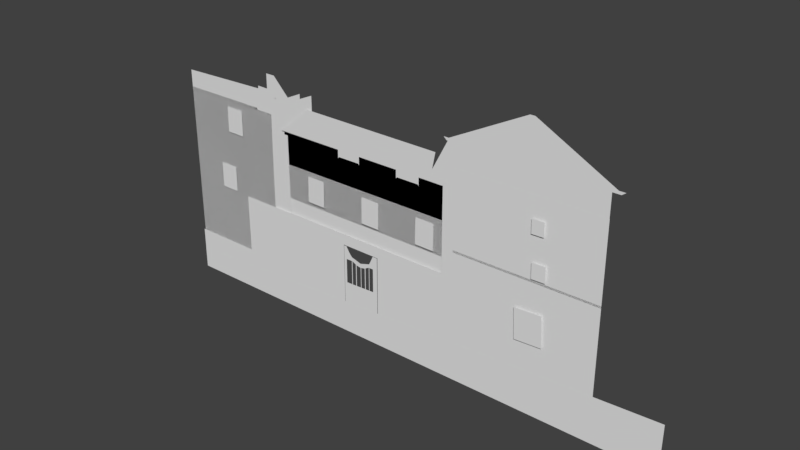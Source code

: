 # Source: buildings011.blend  (saved by Blender 2.79.0; exported with 4.5.12 LTS)
import bpy
from mathutils import Matrix  # noqa: F401  (used for matrix-valued properties, if any)

bpy.ops.wm.read_factory_settings(use_empty=True)
scene = bpy.context.scene
scene.name = 'Scene'

# ---- collections
col_collection_1 = bpy.data.collections.new('Collection 1'); scene.collection.children.link(col_collection_1)

# ---- materials (node trees are filled in below, after node groups)
mat_material = bpy.data.materials.new('Material')
mat_material.alpha_threshold = 0.0
mat_material.roughness = 0.5

# ---- material node trees
mat_material.use_nodes = True; mat_material.node_tree.nodes.clear()
_N = mat_material.node_tree.nodes; _L = mat_material.node_tree.links
n0 = _N.new('ShaderNodeOutputMaterial'); n0.name = 'Material Output'; n0.location = (300, 300)
n1 = _N.new('ShaderNodeBsdfDiffuse'); n1.name = 'Diffuse BSDF'; n1.location = (10, 300)
_L.new(n1.outputs[0], n0.inputs[0])
n0.is_active_output = True

# ---- world
world_world = bpy.data.worlds.new('World'); scene.world = world_world
world_world.color = (0.05088, 0.05088, 0.05088)
world_world.use_sun_shadow = False
world_world.sun_shadow_jitter_overblur = 0.0
world_world.cycles.sampling_method = 'MANUAL'

# ---- meshes
me_plane_019 = bpy.data.meshes.new('Plane.019')
me_plane_019.from_pydata([(-1.003, -0.3739, -2.737e-08), (0.8698, -0.371, -2.75e-08), (-1.003, 0.3253, 2.949e-08), (0.8708, 1.201, -8.799e-09)], [], [(0, 1, 3, 2)])
me_plane_019.use_remesh_preserve_volume = False
me_plane_019.use_remesh_preserve_attributes = False
me_plane_019.use_mirror_vertex_groups = False
me_plane_019.update()
me_plane_018 = bpy.data.meshes.new('Plane.018')
me_plane_018.from_pydata([(0.8859, 0.9395, -2.589e-07), (-0.8702, 0.9395, -2.589e-07), (0.8859, -0.9661, -2.152e-07), (-0.8702, -1.053, -2.098e-07), (-0.7453, -1.042, -2.105e-07), (-0.4312, -1.031, -2.112e-07), (-0.2117, -1.02, -2.118e-07), (0.007825, -1.009, -2.125e-07), (0.2273, -0.9986, -2.132e-07), (0.4469, -0.9878, -2.138e-07), (0.6664, -0.977, -2.145e-07), (0.6664, 0.9395, -2.589e-07), (0.4469, 0.6395, -2.404e-07), (0.2273, 0.5952, -2.377e-07), (0.007825, 0.5472, -2.348e-07), (-0.2117, 0.5952, -2.377e-07), (-0.4312, 0.6395, -2.404e-07), (-0.7453, 0.9395, -2.589e-07), (0.8859, 0.531, -2.462e-07), (-0.8702, 0.5163, -2.453e-07), (-0.7453, 0.5181, -2.454e-07), (-0.4312, 0.52, -2.456e-07), (-0.2117, 0.441, -2.407e-07), (0.007825, 0.4102, -2.388e-07), (0.2273, 0.4447, -2.409e-07), (0.4469, 0.5273, -2.46e-07), (0.6664, 0.5292, -2.461e-07), (-0.8702, -0.2692, -2.291e-07), (0.8859, -0.2167, -2.323e-07), (-0.7453, -0.2626, -2.295e-07), (-0.4312, -0.2561, -2.299e-07), (-0.2117, -0.2495, -2.303e-07), (0.007825, -0.2429, -2.307e-07), (0.2273, -0.2364, -2.311e-07), (0.4469, -0.2298, -2.315e-07), (0.6664, -0.2232, -2.319e-07), (0.8859, 0.7671, -2.535e-07), (-0.7453, 0.7617, -2.532e-07), (-0.4312, 0.5932, -2.428e-07), (-0.2117, 0.5497, -2.402e-07), (0.007825, 0.5024, -2.373e-07), (0.2273, 0.5513, -2.403e-07), (0.4469, 0.5963, -2.43e-07), (0.6664, 0.7663, -2.535e-07), (-0.8702, 0.7609, -2.531e-07), (-0.6031, -1.036, -2.108e-07), (-0.6031, 0.7722, -2.486e-07), (-0.6031, 0.5191, -2.455e-07), (-0.6031, -0.2593, -2.297e-07), (-0.6031, 0.6524, -2.465e-07), (0.5566, -0.9824, -2.142e-07), (0.5566, 0.7722, -2.486e-07), (0.5566, 0.5283, -2.461e-07), (0.5566, -0.2265, -2.317e-07), (0.5566, 0.6563, -2.467e-07), (-0.254, -1.022, -2.117e-07), (-0.254, 0.6038, -2.382e-07), (-0.254, 0.4563, -2.416e-07), (-0.254, -0.2508, -2.302e-07), (-0.254, 0.5581, -2.407e-07), (0.04107, -1.008, -2.126e-07), (0.04107, 0.5544, -2.352e-07), (0.04107, 0.4154, -2.391e-07), (0.04107, -0.2419, -2.308e-07), (0.04107, 0.5098, -2.377e-07), (0.2708, -0.9965, -2.133e-07), (0.2708, 0.604, -2.382e-07), (0.2708, 0.4611, -2.419e-07), (0.2708, -0.2351, -2.312e-07), (0.2708, 0.5602, -2.408e-07), (0.4789, 0.6569, -2.415e-07), (0.4789, 0.5276, -2.46e-07), (0.4789, -0.2289, -2.316e-07), (0.4789, 0.6138, -2.441e-07), (0.4789, -0.9862, -2.139e-07), (-0.469, -1.032, -2.111e-07), (-0.469, 0.6552, -2.414e-07), (-0.469, 0.5198, -2.455e-07), (-0.469, -0.2568, -2.299e-07), (-0.469, 0.6062, -2.436e-07)], [], [(43, 36, 0, 11), (44, 37, 17, 1), (79, 38, 16, 76), (59, 39, 15, 56), (39, 40, 14, 15), (64, 41, 13, 61), (69, 42, 12, 66), (54, 43, 11, 51), (58, 31, 22, 57), (78, 30, 21, 77), (27, 29, 20, 19), (35, 28, 18, 26), (10, 2, 28, 35), (3, 4, 29, 27), (75, 5, 30, 78), (55, 6, 31, 58), (6, 7, 32, 31), (60, 8, 33, 63), (65, 9, 34, 68), (50, 10, 35, 53), (52, 26, 43, 54), (67, 25, 42, 69), (62, 24, 41, 64), (22, 23, 40, 39), (57, 22, 39, 59), (77, 21, 38, 79), (19, 20, 37, 44), (26, 18, 36, 43), (20, 47, 49, 37), (4, 45, 48, 29), (37, 49, 46, 17), (71, 52, 54, 73), (74, 50, 53, 72), (73, 54, 51, 70), (21, 57, 59, 38), (5, 55, 58, 30), (38, 59, 56, 16), (23, 62, 64, 40), (7, 60, 63, 32), (32, 63, 62, 23), (40, 64, 61, 14), (24, 67, 69, 41), (8, 65, 68, 33), (33, 68, 67, 24), (41, 69, 66, 13), (42, 73, 70, 12), (34, 72, 71, 25), (9, 74, 72, 34), (25, 71, 73, 42), (47, 77, 79, 49), (45, 75, 78, 48), (49, 79, 76, 46)])
me_plane_018.use_remesh_preserve_volume = False
me_plane_018.use_remesh_preserve_attributes = False
me_plane_018.use_mirror_vertex_groups = False
me_plane_018.update()
me_plane_017 = bpy.data.meshes.new('Plane.017')
me_plane_017.from_pydata([(0.7049, -0.9197, 9.452e-09), (2.705, -0.9197, 9.452e-09), (0.7049, 1.08, 9.452e-09), (2.705, 1.08, 9.452e-09), (1.372, -0.9197, 9.452e-09), (2.038, -0.9197, 9.452e-09), (2.038, 1.08, 9.452e-09), (1.372, 1.08, 9.452e-09), (0.7049, 0.3545, 9.452e-09), (0.7049, -0.3122, 9.452e-09), (2.705, -0.3122, 9.452e-09), (2.705, 0.3545, 9.452e-09), (1.372, -0.3122, 9.452e-09), (1.372, 0.3545, 9.452e-09), (2.038, -0.3122, 9.452e-09), (2.038, 0.3545, 9.452e-09), (0.7049, 0.3207, 6.061e-10), (0.7049, -0.2671, 2.209e-08), (2.705, -0.2671, 2.209e-08), (2.705, 0.3207, 6.061e-10), (1.372, -0.2671, 2.209e-08), (1.372, 0.3207, 6.061e-10), (2.038, -0.2671, 2.209e-08), (2.038, 0.3207, 6.061e-10), (2.096, -0.9197, 9.452e-09), (2.096, 1.08, 9.452e-09), (2.096, -0.3122, 9.452e-09), (2.096, 0.3545, 9.452e-09), (2.096, -0.2671, 2.209e-08), (2.096, 0.3207, 6.061e-10), (1.299, 1.08, 9.452e-09), (1.299, -0.9197, 9.452e-09), (1.299, -0.3122, 9.452e-09), (1.299, 0.3545, 9.452e-09), (1.299, -0.2671, 2.209e-08), (1.299, 0.3207, 6.061e-10), (2.705, 1.026, 9.452e-09), (1.372, 1.026, 9.452e-09), (2.038, 1.026, 9.452e-09), (0.7049, 1.026, 9.452e-09), (2.096, 1.026, 9.452e-09), (1.299, 1.026, 9.452e-09)], [], [(40, 36, 3, 25), (41, 37, 7, 30), (37, 38, 6, 7), (4, 5, 14, 12), (21, 23, 15, 13), (31, 4, 12, 32), (35, 21, 13, 33), (24, 1, 10, 26), (29, 19, 11, 27), (26, 10, 18, 28), (28, 18, 19, 29), (32, 12, 20, 34), (34, 20, 21, 35), (12, 14, 22, 20), (20, 22, 23, 21), (22, 28, 29, 23), (14, 26, 28, 22), (23, 29, 27, 15), (5, 24, 26, 14), (38, 40, 25, 6), (17, 34, 35, 16), (9, 32, 34, 17), (16, 35, 33, 8), (0, 31, 32, 9), (39, 41, 30, 2), (8, 33, 41, 39), (15, 27, 40, 38), (13, 15, 38, 37), (33, 13, 37, 41), (27, 11, 36, 40)])
me_plane_017.use_remesh_preserve_volume = False
me_plane_017.use_remesh_preserve_attributes = False
me_plane_017.use_mirror_vertex_groups = False
me_plane_017.update()
me_plane_016 = bpy.data.meshes.new('Plane.016')
me_plane_016.from_pydata([(0.7049, -0.9197, 9.452e-09), (2.705, -0.9197, 9.452e-09), (0.7049, 1.08, 9.452e-09), (2.705, 1.08, 9.452e-09), (1.372, -0.9197, 9.452e-09), (2.038, -0.9197, 9.452e-09), (2.038, 1.08, 9.452e-09), (1.372, 1.08, 9.452e-09), (0.7049, 0.3545, 9.452e-09), (0.7049, -0.3122, 9.452e-09), (2.705, -0.3122, 9.452e-09), (2.705, 0.3545, 9.452e-09), (1.372, -0.3122, 9.452e-09), (1.372, 0.3545, 9.452e-09), (2.038, -0.3122, 9.452e-09), (2.038, 0.3545, 9.452e-09), (0.7049, 0.3207, 6.061e-10), (0.7049, -0.2671, 2.209e-08), (2.705, -0.2671, 2.209e-08), (2.705, 0.3207, 6.061e-10), (1.372, -0.2671, 2.209e-08), (1.372, 0.3207, 6.061e-10), (2.038, -0.2671, 2.209e-08), (2.038, 0.3207, 6.061e-10), (2.096, -0.9197, 9.452e-09), (2.096, 1.08, 9.452e-09), (2.096, -0.3122, 9.452e-09), (2.096, 0.3545, 9.452e-09), (2.096, -0.2671, 2.209e-08), (2.096, 0.3207, 6.061e-10), (1.299, 1.08, 9.452e-09), (1.299, -0.9197, 9.452e-09), (1.299, -0.3122, 9.452e-09), (1.299, 0.3545, 9.452e-09), (1.299, -0.2671, 2.209e-08), (1.299, 0.3207, 6.061e-10), (2.705, 1.026, 9.452e-09), (1.372, 1.026, 9.452e-09), (2.038, 1.026, 9.452e-09), (0.7049, 1.026, 9.452e-09), (2.096, 1.026, 9.452e-09), (1.299, 1.026, 9.452e-09)], [], [(40, 36, 3, 25), (41, 37, 7, 30), (37, 38, 6, 7), (4, 5, 14, 12), (21, 23, 15, 13), (31, 4, 12, 32), (35, 21, 13, 33), (24, 1, 10, 26), (29, 19, 11, 27), (26, 10, 18, 28), (28, 18, 19, 29), (32, 12, 20, 34), (34, 20, 21, 35), (12, 14, 22, 20), (20, 22, 23, 21), (22, 28, 29, 23), (14, 26, 28, 22), (23, 29, 27, 15), (5, 24, 26, 14), (38, 40, 25, 6), (17, 34, 35, 16), (9, 32, 34, 17), (16, 35, 33, 8), (0, 31, 32, 9), (39, 41, 30, 2), (8, 33, 41, 39), (15, 27, 40, 38), (13, 15, 38, 37), (33, 13, 37, 41), (27, 11, 36, 40)])
me_plane_016.use_remesh_preserve_volume = False
me_plane_016.use_remesh_preserve_attributes = False
me_plane_016.use_mirror_vertex_groups = False
me_plane_016.update()
me_plane_015 = bpy.data.meshes.new('Plane.015')
me_plane_015.from_pydata([(-1.0, -1.0, 0.0), (1.0, -1.0, 0.0), (-1.0, 1.0, 0.0), (1.0, 1.0, 0.0), (1.089, -1.117, 5.127e-09), (1.089, 1.117, -5.127e-09), (-1.114, -1.121, 5.282e-09), (-1.114, 1.121, -5.282e-09), (1.089, 1.225, -9.834e-09), (-1.114, 1.229, -9.989e-09), (-0.01267, 1.638, -2.791e-08), (-0.208, 1.595, -2.601e-08), (0.1827, 1.593, -2.593e-08), (0.3527, 1.352, -1.539e-08), (-0.378, 1.355, -1.551e-08), (0.5053, 1.289, -1.261e-08), (-0.5053, 1.292, -1.275e-08)], [(4, 6)], [(0, 1, 3, 2), (3, 1, 4, 5), (0, 2, 7, 6), (5, 8, 15, 13, 12, 10, 11, 14, 16, 9, 7), (2, 3, 5, 7)])
me_plane_015.use_remesh_preserve_volume = False
me_plane_015.use_remesh_preserve_attributes = False
me_plane_015.use_mirror_vertex_groups = False
me_plane_015.update()
me_plane_014 = bpy.data.meshes.new('Plane.014')
me_plane_014.from_pydata([(-1.0, -1.0, 0.0), (1.0, -1.0, 0.0), (-1.0, 1.0, 0.0), (1.0, 1.0, 0.0), (1.089, -1.117, 5.127e-09), (1.089, 1.117, -5.127e-09), (-1.114, -1.121, 5.282e-09), (-1.114, 1.121, -5.282e-09), (1.089, 1.225, -9.834e-09), (-1.114, 1.229, -9.989e-09), (-0.01267, 1.638, -2.791e-08), (-0.208, 1.595, -2.601e-08), (0.1827, 1.593, -2.593e-08), (0.3527, 1.352, -1.539e-08), (-0.378, 1.355, -1.551e-08), (0.5053, 1.289, -1.261e-08), (-0.5053, 1.292, -1.275e-08)], [(4, 6)], [(0, 1, 3, 2), (3, 1, 4, 5), (0, 2, 7, 6), (5, 8, 15, 13, 12, 10, 11, 14, 16, 9, 7), (2, 3, 5, 7)])
me_plane_014.use_remesh_preserve_volume = False
me_plane_014.use_remesh_preserve_attributes = False
me_plane_014.use_mirror_vertex_groups = False
me_plane_014.update()
me_plane_013 = bpy.data.meshes.new('Plane.013')
me_plane_013.from_pydata([(0.7049, -0.9197, 9.452e-09), (2.705, -0.9197, 9.452e-09), (0.7049, 1.08, 9.452e-09), (2.705, 1.08, 9.452e-09), (1.372, -0.9197, 9.452e-09), (2.038, -0.9197, 9.452e-09), (2.038, 1.08, 9.452e-09), (1.372, 1.08, 9.452e-09), (0.7049, 0.3545, 9.452e-09), (0.7049, -0.3122, 9.452e-09), (2.705, -0.3122, 9.452e-09), (2.705, 0.3545, 9.452e-09), (1.372, -0.3122, 9.452e-09), (1.372, 0.3545, 9.452e-09), (2.038, -0.3122, 9.452e-09), (2.038, 0.3545, 9.452e-09), (0.7049, 0.3207, 6.061e-10), (0.7049, -0.2671, 2.209e-08), (2.705, -0.2671, 2.209e-08), (2.705, 0.3207, 6.061e-10), (1.372, -0.2671, 2.209e-08), (1.372, 0.3207, 6.061e-10), (2.038, -0.2671, 2.209e-08), (2.038, 0.3207, 6.061e-10), (2.096, -0.9197, 9.452e-09), (2.096, 1.08, 9.452e-09), (2.096, -0.3122, 9.452e-09), (2.096, 0.3545, 9.452e-09), (2.096, -0.2671, 2.209e-08), (2.096, 0.3207, 6.061e-10), (1.299, 1.08, 9.452e-09), (1.299, -0.9197, 9.452e-09), (1.299, -0.3122, 9.452e-09), (1.299, 0.3545, 9.452e-09), (1.299, -0.2671, 2.209e-08), (1.299, 0.3207, 6.061e-10), (2.705, 1.026, 9.452e-09), (1.372, 1.026, 9.452e-09), (2.038, 1.026, 9.452e-09), (0.7049, 1.026, 9.452e-09), (2.096, 1.026, 9.452e-09), (1.299, 1.026, 9.452e-09)], [], [(40, 36, 3, 25), (41, 37, 7, 30), (37, 38, 6, 7), (4, 5, 14, 12), (21, 23, 15, 13), (31, 4, 12, 32), (35, 21, 13, 33), (24, 1, 10, 26), (29, 19, 11, 27), (26, 10, 18, 28), (28, 18, 19, 29), (32, 12, 20, 34), (34, 20, 21, 35), (12, 14, 22, 20), (20, 22, 23, 21), (22, 28, 29, 23), (14, 26, 28, 22), (23, 29, 27, 15), (5, 24, 26, 14), (38, 40, 25, 6), (17, 34, 35, 16), (9, 32, 34, 17), (16, 35, 33, 8), (0, 31, 32, 9), (39, 41, 30, 2), (8, 33, 41, 39), (15, 27, 40, 38), (13, 15, 38, 37), (33, 13, 37, 41), (27, 11, 36, 40)])
me_plane_013.use_remesh_preserve_volume = False
me_plane_013.use_remesh_preserve_attributes = False
me_plane_013.use_mirror_vertex_groups = False
me_plane_013.update()
me_plane_012 = bpy.data.meshes.new('Plane.012')
me_plane_012.from_pydata([(0.7049, -0.9197, 9.452e-09), (2.705, -0.9197, 9.452e-09), (0.7049, 1.08, 9.452e-09), (2.705, 1.08, 9.452e-09), (1.372, -0.9197, 9.452e-09), (2.038, -0.9197, 9.452e-09), (2.038, 1.08, 9.452e-09), (1.372, 1.08, 9.452e-09), (0.7049, 0.3545, 9.452e-09), (0.7049, -0.3122, 9.452e-09), (2.705, -0.3122, 9.452e-09), (2.705, 0.3545, 9.452e-09), (1.372, -0.3122, 9.452e-09), (1.372, 0.3545, 9.452e-09), (2.038, -0.3122, 9.452e-09), (2.038, 0.3545, 9.452e-09), (0.7049, 0.3207, 6.061e-10), (0.7049, -0.2671, 2.209e-08), (2.705, -0.2671, 2.209e-08), (2.705, 0.3207, 6.061e-10), (1.372, -0.2671, 2.209e-08), (1.372, 0.3207, 6.061e-10), (2.038, -0.2671, 2.209e-08), (2.038, 0.3207, 6.061e-10), (2.096, -0.9197, 9.452e-09), (2.096, 1.08, 9.452e-09), (2.096, -0.3122, 9.452e-09), (2.096, 0.3545, 9.452e-09), (2.096, -0.2671, 2.209e-08), (2.096, 0.3207, 6.061e-10), (1.299, 1.08, 9.452e-09), (1.299, -0.9197, 9.452e-09), (1.299, -0.3122, 9.452e-09), (1.299, 0.3545, 9.452e-09), (1.299, -0.2671, 2.209e-08), (1.299, 0.3207, 6.061e-10), (2.705, 1.015, 9.452e-09), (1.372, 1.015, 9.452e-09), (2.038, 1.015, 9.452e-09), (0.7049, 1.015, 9.452e-09), (2.096, 1.015, 9.452e-09), (1.299, 1.015, 9.452e-09)], [], [(40, 36, 3, 25), (41, 37, 7, 30), (37, 38, 6, 7), (4, 5, 14, 12), (21, 23, 15, 13), (31, 4, 12, 32), (35, 21, 13, 33), (24, 1, 10, 26), (29, 19, 11, 27), (26, 10, 18, 28), (28, 18, 19, 29), (32, 12, 20, 34), (34, 20, 21, 35), (12, 14, 22, 20), (20, 22, 23, 21), (22, 28, 29, 23), (14, 26, 28, 22), (23, 29, 27, 15), (5, 24, 26, 14), (38, 40, 25, 6), (17, 34, 35, 16), (9, 32, 34, 17), (16, 35, 33, 8), (0, 31, 32, 9), (39, 41, 30, 2), (8, 33, 41, 39), (15, 27, 40, 38), (13, 15, 38, 37), (33, 13, 37, 41), (27, 11, 36, 40)])
me_plane_012.use_remesh_preserve_volume = False
me_plane_012.use_remesh_preserve_attributes = False
me_plane_012.use_mirror_vertex_groups = False
me_plane_012.update()
me_plane_011 = bpy.data.meshes.new('Plane.011')
me_plane_011.from_pydata([(0.7049, -0.9197, 9.452e-09), (2.705, -0.9197, 9.452e-09), (0.7049, 1.08, 9.452e-09), (2.705, 1.08, 9.452e-09), (1.372, -0.9197, 9.452e-09), (2.038, -0.9197, 9.452e-09), (2.038, 1.08, 9.452e-09), (1.372, 1.08, 9.452e-09), (0.7049, 0.3545, 9.452e-09), (0.7049, -0.3122, 9.452e-09), (2.705, -0.3122, 9.452e-09), (2.705, 0.3545, 9.452e-09), (1.372, -0.3122, 9.452e-09), (1.372, 0.3545, 9.452e-09), (2.038, -0.3122, 9.452e-09), (2.038, 0.3545, 9.452e-09), (0.7049, 0.3207, 6.061e-10), (0.7049, -0.2671, 2.209e-08), (2.705, -0.2671, 2.209e-08), (2.705, 0.3207, 6.061e-10), (1.372, -0.2671, 2.209e-08), (1.372, 0.3207, 6.061e-10), (2.038, -0.2671, 2.209e-08), (2.038, 0.3207, 6.061e-10), (2.096, -0.9197, 9.452e-09), (2.096, 1.08, 9.452e-09), (2.096, -0.3122, 9.452e-09), (2.096, 0.3545, 9.452e-09), (2.096, -0.2671, 2.209e-08), (2.096, 0.3207, 6.061e-10), (1.299, 1.08, 9.452e-09), (1.299, -0.9197, 9.452e-09), (1.299, -0.3122, 9.452e-09), (1.299, 0.3545, 9.452e-09), (1.299, -0.2671, 2.209e-08), (1.299, 0.3207, 6.061e-10), (2.705, 0.999, 9.452e-09), (1.372, 0.999, 9.452e-09), (2.038, 0.999, 9.452e-09), (0.7049, 0.999, 9.452e-09), (2.096, 0.999, 9.452e-09), (1.299, 0.999, 9.452e-09)], [], [(40, 36, 3, 25), (41, 37, 7, 30), (37, 38, 6, 7), (4, 5, 14, 12), (21, 23, 15, 13), (31, 4, 12, 32), (35, 21, 13, 33), (24, 1, 10, 26), (29, 19, 11, 27), (26, 10, 18, 28), (28, 18, 19, 29), (32, 12, 20, 34), (34, 20, 21, 35), (12, 14, 22, 20), (20, 22, 23, 21), (22, 28, 29, 23), (14, 26, 28, 22), (23, 29, 27, 15), (5, 24, 26, 14), (38, 40, 25, 6), (17, 34, 35, 16), (9, 32, 34, 17), (16, 35, 33, 8), (0, 31, 32, 9), (39, 41, 30, 2), (8, 33, 41, 39), (15, 27, 40, 38), (13, 15, 38, 37), (33, 13, 37, 41), (27, 11, 36, 40)])
me_plane_011.use_remesh_preserve_volume = False
me_plane_011.use_remesh_preserve_attributes = False
me_plane_011.use_mirror_vertex_groups = False
me_plane_011.update()
me_plane_010 = bpy.data.meshes.new('Plane.010')
me_plane_010.from_pydata([(0.7049, -0.9197, 9.452e-09), (2.705, -0.9197, 9.452e-09), (0.7049, 1.08, 9.452e-09), (2.705, 1.08, 9.452e-09), (1.372, -0.9197, 9.452e-09), (2.038, -0.9197, 9.452e-09), (2.038, 1.08, 9.452e-09), (1.372, 1.08, 9.452e-09), (0.7049, 0.3545, 9.452e-09), (0.7049, -0.3122, 9.452e-09), (2.705, -0.3122, 9.452e-09), (2.705, 0.3545, 9.452e-09), (1.372, -0.3122, 9.452e-09), (1.372, 0.3545, 9.452e-09), (2.038, -0.3122, 9.452e-09), (2.038, 0.3545, 9.452e-09), (0.7049, 0.3207, 6.061e-10), (0.7049, -0.2671, 2.209e-08), (2.705, -0.2671, 2.209e-08), (2.705, 0.3207, 6.061e-10), (1.372, -0.2671, 2.209e-08), (1.372, 0.3207, 6.061e-10), (2.038, -0.2671, 2.209e-08), (2.038, 0.3207, 6.061e-10), (2.096, -0.9197, 9.452e-09), (2.096, 1.08, 9.452e-09), (2.096, -0.3122, 9.452e-09), (2.096, 0.3545, 9.452e-09), (2.096, -0.2671, 2.209e-08), (2.096, 0.3207, 6.061e-10), (1.299, 1.08, 9.452e-09), (1.299, -0.9197, 9.452e-09), (1.299, -0.3122, 9.452e-09), (1.299, 0.3545, 9.452e-09), (1.299, -0.2671, 2.209e-08), (1.299, 0.3207, 6.061e-10), (2.705, 1.004, 9.452e-09), (1.372, 1.004, 9.452e-09), (2.038, 1.004, 9.452e-09), (0.7049, 1.004, 9.452e-09), (2.096, 1.004, 9.452e-09), (1.299, 1.004, 9.452e-09)], [], [(40, 36, 3, 25), (41, 37, 7, 30), (37, 38, 6, 7), (4, 5, 14, 12), (21, 23, 15, 13), (31, 4, 12, 32), (35, 21, 13, 33), (24, 1, 10, 26), (29, 19, 11, 27), (26, 10, 18, 28), (28, 18, 19, 29), (32, 12, 20, 34), (34, 20, 21, 35), (12, 14, 22, 20), (20, 22, 23, 21), (22, 28, 29, 23), (14, 26, 28, 22), (23, 29, 27, 15), (5, 24, 26, 14), (38, 40, 25, 6), (17, 34, 35, 16), (9, 32, 34, 17), (16, 35, 33, 8), (0, 31, 32, 9), (39, 41, 30, 2), (8, 33, 41, 39), (15, 27, 40, 38), (13, 15, 38, 37), (33, 13, 37, 41), (27, 11, 36, 40)])
me_plane_010.use_remesh_preserve_volume = False
me_plane_010.use_remesh_preserve_attributes = False
me_plane_010.use_mirror_vertex_groups = False
me_plane_010.update()
me_plane_009 = bpy.data.meshes.new('Plane.009')
me_plane_009.from_pydata([(-0.9401, -1.168, 4.966e-10), (1.057, -1.063, 1.004e-08), (-1.058, 1.064, -1.01e-08), (0.9394, 1.17, -5.542e-10), (-1.019, 0.3201, -6.569e-09), (-0.9793, -0.4242, -3.036e-09), (1.018, -0.3189, 6.511e-09), (0.9787, 0.4254, 2.978e-09), (-0.2743, -1.133, 3.679e-09), (0.3914, -1.098, 6.861e-09), (0.2737, 1.135, -3.736e-09), (-0.3921, 1.1, -6.919e-09), (0.3522, -0.354, 3.329e-09), (-0.3136, -0.3891, 1.463e-10), (0.3129, 0.3903, -2.039e-10), (-0.3528, 0.3552, -3.386e-09), (-0.2167, -1.13, 3.954e-09), (-0.3344, 1.103, -6.643e-09), (-0.2559, -0.3861, 4.217e-10), (-0.2952, 0.3583, -3.111e-09), (0.3344, -1.101, 6.589e-09), (0.2167, 1.132, -4.009e-09), (0.2952, -0.357, 3.056e-09), (0.2559, 0.3873, -4.764e-10), (-0.9838, -0.3383, -3.444e-09), (1.013, -0.233, 6.103e-09), (-0.3181, -0.3032, -2.613e-10), (0.3477, -0.2681, 2.921e-09), (-0.2605, -0.3002, 1.414e-11), (0.2906, -0.2711, 2.649e-09), (0.9851, 0.3038, 3.556e-09), (-0.3464, 0.2336, -2.809e-09), (0.3193, 0.2687, 3.735e-10), (-0.2888, 0.2366, -2.533e-09), (0.2623, 0.2657, 1.01e-10), (-1.012, 0.1984, -5.991e-09), (0.946, 1.046, 3.325e-11), (-1.051, 0.9406, -9.514e-09), (-0.3855, 0.9757, -6.331e-09), (0.2802, 1.011, -3.149e-09), (-0.3279, 0.9788, -6.056e-09), (0.2232, 1.008, -3.422e-09)], [], [(39, 36, 3, 10), (9, 1, 6, 12), (32, 30, 7, 14), (35, 31, 15, 4), (34, 32, 14, 23), (0, 8, 13, 5), (20, 9, 12, 22), (37, 38, 11, 2), (41, 39, 10, 21), (38, 40, 17, 11), (8, 16, 18, 13), (31, 33, 19, 15), (40, 41, 21, 17), (16, 20, 22, 18), (33, 34, 23, 19), (18, 22, 29, 28), (13, 18, 28, 26), (22, 12, 27, 29), (5, 13, 26, 24), (12, 6, 25, 27), (28, 29, 34, 33), (26, 28, 33, 31), (29, 27, 32, 34), (24, 26, 31, 35), (27, 25, 30, 32), (19, 23, 41, 40), (15, 19, 40, 38), (23, 14, 39, 41), (4, 15, 38, 37), (14, 7, 36, 39)])
me_plane_009.use_remesh_preserve_volume = False
me_plane_009.use_remesh_preserve_attributes = False
me_plane_009.use_mirror_vertex_groups = False
me_plane_009.update()
me_plane_008 = bpy.data.meshes.new('Plane.008')
me_plane_008.from_pydata([(0.9647, 0.8842, -0.4), (-1.183, 0.8449, -0.4), (1.004, -1.263, -0.4), (-1.143, -1.302, -0.4), (0.9819, -0.05526, -0.4), (-0.226, -0.07736, -0.4), (-1.165, -0.09455, -0.4), (-0.004135, -0.0733, -0.4), (0.987, -0.3359, -0.4), (-0.2209, -0.358, -0.4), (-1.16, -0.3752, -0.4), (0.0009995, -0.3539, -0.4), (0.01797, -1.281, -0.4), (0.2407, 0.8709, -0.4), (-0.2039, -1.285, -0.4), (-0.5052, 0.8573, -0.4), (-1.18, 0.6834, -0.4), (-0.01837, 0.7047, -0.4), (-0.2402, 0.7006, -0.4), (0.9676, 0.7227, -0.4), (0.9586, 1.216, -0.4), (-1.189, 1.176, -0.4), (0.2302, 1.202, -0.4), (-0.5068, 1.189, -0.4), (0.03212, 1.558, -0.4), (-0.3219, 1.552, -0.4)], [], [(12, 2, 8, 11), (9, 11, 7, 5), (10, 9, 5, 6), (11, 8, 4, 7), (14, 12, 11, 9), (17, 19, 0, 13, 15, 1, 16, 18), (3, 14, 9, 10), (23, 22, 24, 25), (6, 5, 18, 16), (5, 7, 17, 18), (7, 4, 19, 17), (15, 13, 22, 23), (1, 15, 23, 21), (13, 0, 20, 22)])
me_plane_008.use_remesh_preserve_volume = False
me_plane_008.use_remesh_preserve_attributes = False
me_plane_008.use_mirror_vertex_groups = False
me_plane_008.update()
me_plane_007 = bpy.data.meshes.new('Plane.007')
me_plane_007.from_pydata([(-0.9401, -1.168, 4.966e-10), (1.057, -1.063, 1.004e-08), (-1.058, 1.064, -1.01e-08), (0.9394, 1.17, -5.542e-10), (-1.019, 0.3201, -6.569e-09), (-0.9793, -0.4242, -3.036e-09), (1.018, -0.3189, 6.511e-09), (0.9787, 0.4254, 2.978e-09), (-0.2743, -1.133, 3.679e-09), (0.3914, -1.098, 6.861e-09), (0.2737, 1.135, -3.736e-09), (-0.3921, 1.1, -6.919e-09), (0.3522, -0.354, 3.329e-09), (-0.3136, -0.3891, 1.463e-10), (0.3129, 0.3903, -2.039e-10), (-0.3528, 0.3552, -3.386e-09), (-0.2167, -1.13, 3.954e-09), (-0.3344, 1.103, -6.643e-09), (-0.2559, -0.3861, 4.217e-10), (-0.2952, 0.3583, -3.111e-09), (0.3344, -1.101, 6.589e-09), (0.2167, 1.132, -4.009e-09), (0.2952, -0.357, 3.056e-09), (0.2559, 0.3873, -4.764e-10), (-0.9838, -0.3383, -3.444e-09), (1.013, -0.233, 6.103e-09), (-0.3181, -0.3032, -2.613e-10), (0.3477, -0.2681, 2.921e-09), (-0.2605, -0.3002, 1.414e-11), (0.2906, -0.2711, 2.649e-09), (0.9851, 0.3038, 3.556e-09), (-0.3464, 0.2336, -2.809e-09), (0.3193, 0.2687, 3.735e-10), (-0.2888, 0.2366, -2.533e-09), (0.2623, 0.2657, 1.01e-10), (-1.012, 0.1984, -5.991e-09), (0.9485, 0.9982, 2.601e-10), (-1.049, 0.8928, -9.287e-09), (-0.383, 0.928, -6.105e-09), (0.2827, 0.9631, -2.922e-09), (-0.3254, 0.931, -5.829e-09), (0.2257, 0.9601, -3.195e-09)], [], [(39, 36, 3, 10), (9, 1, 6, 12), (32, 30, 7, 14), (35, 31, 15, 4), (34, 32, 14, 23), (0, 8, 13, 5), (20, 9, 12, 22), (37, 38, 11, 2), (41, 39, 10, 21), (38, 40, 17, 11), (8, 16, 18, 13), (31, 33, 19, 15), (40, 41, 21, 17), (16, 20, 22, 18), (33, 34, 23, 19), (18, 22, 29, 28), (13, 18, 28, 26), (22, 12, 27, 29), (5, 13, 26, 24), (12, 6, 25, 27), (28, 29, 34, 33), (26, 28, 33, 31), (29, 27, 32, 34), (24, 26, 31, 35), (27, 25, 30, 32), (19, 23, 41, 40), (15, 19, 40, 38), (23, 14, 39, 41), (4, 15, 38, 37), (14, 7, 36, 39)])
me_plane_007.use_remesh_preserve_volume = False
me_plane_007.use_remesh_preserve_attributes = False
me_plane_007.use_mirror_vertex_groups = False
me_plane_007.update()
me_plane_006 = bpy.data.meshes.new('Plane.006')
me_plane_006.from_pydata([(-0.9401, -1.168, 4.966e-10), (1.057, -1.063, 1.004e-08), (-1.058, 1.064, -1.01e-08), (0.9394, 1.17, -5.542e-10), (-1.019, 0.3201, -6.569e-09), (-0.9793, -0.4242, -3.036e-09), (1.018, -0.3189, 6.511e-09), (0.9787, 0.4254, 2.978e-09), (-0.2743, -1.133, 3.679e-09), (0.3914, -1.098, 6.861e-09), (0.2737, 1.135, -3.736e-09), (-0.3921, 1.1, -6.919e-09), (0.3522, -0.354, 3.329e-09), (-0.3136, -0.3891, 1.463e-10), (0.3129, 0.3903, -2.039e-10), (-0.3528, 0.3552, -3.386e-09), (-0.2167, -1.13, 3.954e-09), (-0.3344, 1.103, -6.643e-09), (-0.2559, -0.3861, 4.217e-10), (-0.2952, 0.3583, -3.111e-09), (0.3344, -1.101, 6.589e-09), (0.2167, 1.132, -4.009e-09), (0.2952, -0.357, 3.056e-09), (0.2559, 0.3873, -4.764e-10), (-0.9838, -0.3383, -3.444e-09), (1.013, -0.233, 6.103e-09), (-0.3181, -0.3032, -2.613e-10), (0.3477, -0.2681, 2.921e-09), (-0.2605, -0.3002, 1.414e-11), (0.2906, -0.2711, 2.649e-09), (0.9851, 0.3038, 3.556e-09), (-0.3464, 0.2336, -2.809e-09), (0.3193, 0.2687, 3.735e-10), (-0.2888, 0.2366, -2.533e-09), (0.2623, 0.2657, 1.01e-10), (-1.012, 0.1984, -5.991e-09)], [], [(14, 7, 3, 10), (9, 1, 6, 12), (32, 30, 7, 14), (35, 31, 15, 4), (34, 32, 14, 23), (0, 8, 13, 5), (20, 9, 12, 22), (4, 15, 11, 2), (23, 14, 10, 21), (15, 19, 17, 11), (8, 16, 18, 13), (31, 33, 19, 15), (19, 23, 21, 17), (16, 20, 22, 18), (33, 34, 23, 19), (18, 22, 29, 28), (13, 18, 28, 26), (22, 12, 27, 29), (5, 13, 26, 24), (12, 6, 25, 27), (28, 29, 34, 33), (26, 28, 33, 31), (29, 27, 32, 34), (24, 26, 31, 35), (27, 25, 30, 32)])
me_plane_006.use_remesh_preserve_volume = False
me_plane_006.use_remesh_preserve_attributes = False
me_plane_006.use_mirror_vertex_groups = False
me_plane_006.update()
me_plane_005 = bpy.data.meshes.new('Plane.005')
me_plane_005.from_pydata([(-1.005, -0.8508, -3.675e-09), (1.0, -0.8105, -4.668e-09), (-0.037, 1.19, -4.668e-09), (0.02954, 1.19, -4.668e-09), (-1.098, -0.03611, -4.668e-09), (1.076, -0.03611, -4.668e-09), (-1.023, -0.1236, -5.767e-09), (1.001, -0.1236, -5.767e-09), (-1.171, -0.03611, -4.668e-09), (-1.129, -0.1236, -5.767e-09), (1.162, -0.03611, -4.668e-09), (1.109, -0.1236, -5.767e-09), (-1.112, -0.1236, -5.767e-09), (-1.086, -0.1236, -5.767e-09), (-1.347, -1.126, -2.156e-08), (-1.331, -1.173, -2.4e-08), (-1.174, -1.424, -4.159e-08), (-1.256, -1.425, -3.542e-08)], [], [(4, 5, 3, 2), (6, 7, 5, 4), (0, 1, 7, 6), (6, 4, 8, 9, 12, 13), (5, 7, 11, 10), (13, 12, 14, 15), (15, 17, 16, 0, 6, 13)])
me_plane_005.use_remesh_preserve_volume = False
me_plane_005.use_remesh_preserve_attributes = False
me_plane_005.use_mirror_vertex_groups = False
me_plane_005.update()
me_plane_004 = bpy.data.meshes.new('Plane.004')
me_plane_004.from_pydata([(-1.056, -1.16, 9.749e-09), (1.0, -1.029, 1.785e-09), (-1.056, 1.0, 0.0), (1.0, 1.0, 0.0), (1.0, 0.01915, -1.167e-09), (1.0, 0.04658, 2.763e-08), (-1.056, 0.01014, -6.179e-10), (-1.056, 0.03869, 2.811e-08), (-1.223, -1.174, 1.062e-08), (-1.223, -0.1303, 7.941e-09), (-1.223, -0.1017, 3.667e-08), (-1.056, 0.9833, -4.346e-09), (-1.223, 0.756, 9.504e-09), (-1.056, 0.9288, -2.755e-09), (-1.223, 0.7298, 9.373e-09), (1.0, 0.8857, -8.267e-09), (1.0, 0.94, -3.962e-09)], [(11, 16), (13, 15)], [(0, 1, 4, 5, 15, 16, 3, 2, 11, 13, 7, 6), (4, 5, 7, 6), (7, 10, 9, 6), (0, 6, 9, 8), (13, 11, 12, 14), (7, 13, 14, 10)])
me_plane_004.use_remesh_preserve_volume = False
me_plane_004.use_remesh_preserve_attributes = False
me_plane_004.use_mirror_vertex_groups = False
me_plane_004.update()
me_plane_003 = bpy.data.meshes.new('Plane.003')
me_plane_003.from_pydata([(-1.349, -0.4112, -2.35e-08), (0.949, -0.3785, -2.48e-08), (-1.028, 0.8373, 6.494e-09), (1.0, 0.7855, 8.56e-09), (-1.513, -0.9704, -1.181e-09), (1.044, -0.982, -7.166e-10), (-1.481, -0.8613, -5.533e-09), (1.026, -0.8643, -5.415e-09)], [], [(0, 1, 3, 2), (7, 6, 4, 5), (1, 0, 6, 7)])
me_plane_003.use_remesh_preserve_volume = False
me_plane_003.use_remesh_preserve_attributes = False
me_plane_003.use_mirror_vertex_groups = False
me_plane_003.update()
me_plane_002 = bpy.data.meshes.new('Plane.002')
me_plane_002.from_pydata([(-1.122, -1.05, 1.559e-09), (0.8781, -1.05, 1.559e-09), (-1.122, 1.022, -6.921e-10), (0.8781, 1.022, -6.921e-10), (-1.122, -0.6382, 4.288e-09), (0.8781, -1.05, 1.559e-09), (0.8781, -0.6382, 4.288e-09), (0.8781, -0.5679, 9.862e-09), (-1.122, -0.5679, 9.862e-09), (-1.119, 1.075, -2.339e-09), (0.8754, 1.075, -2.339e-09)], [], [(2, 3, 7, 8), (8, 7, 6, 4), (1, 5, 6, 7, 3, 2, 8, 4, 0), (2, 3, 10, 9)])
me_plane_002.use_remesh_preserve_volume = False
me_plane_002.use_remesh_preserve_attributes = False
me_plane_002.use_mirror_vertex_groups = False
me_plane_002.update()
me_plane_002.normals_split_custom_set([tuple(v) for v in zip(*[iter([-4.641e-16, -6.637e-09, -1.0, -4.641e-16, -6.637e-09, -1.0, -4.641e-16, -6.637e-09, -1.0, -4.641e-16, -6.637e-09, -1.0, 3.471e-15, 7.928e-08, -1.0, 3.471e-15, 7.928e-08, -1.0, 3.471e-15, 7.928e-08, -1.0, 3.471e-15, 7.928e-08, -1.0, 2.678e-16, 1.086e-09, 1.0, 2.678e-16, 1.086e-09, 1.0, 2.678e-16, 1.086e-09, 1.0, 2.678e-16, 1.086e-09, 1.0, 2.088e-12, -4.777e-05, -1.0, -2.678e-16, -4.777e-05, -1.0, 2.678e-16, 1.086e-09, 1.0, 2.678e-16, 1.086e-09, 1.0, 2.678e-16, 1.086e-09, 1.0, 0.0, 3.102e-08, 1.0, 0.0, 3.102e-08, 1.0, 0.0, 3.102e-08, 1.0, 0.0, 3.102e-08, 1.0])] * 3)])
me_plane_001 = bpy.data.meshes.new('Plane.001')
me_plane_001.from_pydata([(-1.0, -1.0, 0.0), (2.336, -1.0, 0.0), (-1.0, 1.462, -2.447e-08), (2.423, 1.462, -2.447e-08), (1.834, 1.462, -2.447e-08), (2.425, 1.768, -2.019e-08), (1.941, 1.792, -3.324e-08), (2.423, 1.787, -1.803e-08), (1.941, 1.773, -3.541e-08), (2.625, 1.671, -3.084e-08), (2.64, 1.689, -2.882e-08), (2.615, 1.7, -2.763e-08), (2.615, 2.003, -4.369e-08), (2.309, 2.003, -4.369e-08), (2.307, 1.788, -2.109e-08), (2.309, 1.988, -3.726e-08), (2.615, 1.986, -4.277e-08), (3.137, 1.753, -3.043e-08), (3.137, 1.738, -2.967e-08), (3.62, 1.858, -3.601e-08), (3.62, 1.844, -3.524e-08), (3.62, 1.529, -1.858e-08), (2.922, 1.294, -4.44e-08), (2.921, 1.202, -5.45e-08), (2.983, 1.202, -5.45e-08), (3.06, 1.202, -5.45e-08), (2.983, 0.00155, 9.094e-09), (3.06, 0.00155, 9.094e-09), (3.596, 1.521, -1.947e-08), (3.595, 1.838, -3.495e-08), (3.62, 1.788, -3.231e-08), (3.62, 1.776, -3.165e-08), (3.62, 1.788, -3.231e-08), (3.62, 1.776, -3.165e-08), (4.06, 1.881, -3.11e-08), (4.059, 1.869, -3.035e-08), (4.075, 1.881, -3.11e-08), (4.075, 1.869, -3.035e-08), (4.059, 1.651, -1.882e-08), (4.075, 1.643, -1.84e-08), (2.922, 1.283, -5.133e-08), (3.646, 1.521, -3.276e-08), (2.931, 1.202, -5.45e-08), (2.932, 1.286, -5.106e-08), (3.619, 1.513, -3.345e-08), (2.93, 1.297, -4.407e-08), (3.595, 1.852, -3.571e-08), (2.604, 1.681, -2.973e-08), (2.931, 1.205, -5.072e-08), (2.983, 1.206, -5.469e-08), (3.06, 1.206, -5.469e-08), (2.385, 0.002424, -1.284e-10), (2.409, 1.202, -3.717e-08), (2.417, 1.291, -2.868e-08), (1.929, 1.739, -3.423e-08), (1.933, 1.751, -3.464e-08), (-1.0, 1.715, -3.787e-08), (-1.0, 1.702, -3.717e-08), (-1.0, 1.407, -7.456e-08), (2.42, 1.435, -2.966e-08), (1.838, 1.433, -3.541e-08)], [(28, 44), (43, 45), (29, 46)], [(0, 1, 51, 52, 53, 59, 3, 4, 2, 58), (4, 3, 5, 8, 55, 54), (8, 5, 7, 14, 6), (7, 5, 47, 9, 10, 11), (7, 11, 16, 15, 14), (13, 15, 16, 12), (12, 16, 18, 17), (17, 18, 29, 20, 19, 46), (24, 26, 27, 25), (21, 31, 30, 20, 29, 28), (30, 31, 33, 32), (32, 33, 35, 34), (34, 35, 37, 36), (37, 35, 38, 39), (39, 38, 21, 41), (21, 28, 45, 22, 40, 43, 44, 41), (21, 38, 35, 33, 31), (23, 42, 48, 43, 40), (42, 23, 52, 51, 26, 24), (24, 25, 50, 49, 48, 42), (40, 22, 53, 52, 23), (11, 47, 9, 10), (47, 5, 3, 59, 53, 22, 45, 28, 29, 18, 16, 11), (56, 57, 54, 55), (4, 2, 58, 60), (60, 58, 0, 1, 51, 52, 53, 59), (4, 54, 57, 2)])
_uv = me_plane_001.uv_layers.new(name='UVMap')
_uv.uv.foreach_set('vector', [1.0, 1.0, 0.3427, 1.0, 0.3331, 0.6662, 0.3283, 0.2668, 0.3267, 0.237, 0.3262, 0.1892, 0.3256, 0.1802, 0.4415, 0.1802, 1.0, 0.1802, 1.0, 0.1983, 0.4415, 0.1802, 0.3256, 0.1802, 0.3252, 0.07839, 0.4206, 0.07668, 0.422, 0.08388, 0.4228, 0.08784, 0.4206, 0.07668, 0.3252, 0.07839, 0.3256, 0.07182, 0.3485, 0.07148, 0.4206, 0.07012, 0.3256, 0.07182, 0.3252, 0.07839, 0.2899, 0.1073, 0.2858, 0.1107, 0.2828, 0.1045, 0.2877, 0.1009, 0.3256, 0.07182, 0.2877, 0.1009, 0.2877, 0.005771, 0.348, 0.005106, 0.3485, 0.07148, 0.3479, 2.98e-08, 0.348, 0.005106, 0.2877, 0.005771, 0.2877, 2.98e-08, 0.2877, 2.98e-08, 0.2877, 0.005771, 0.1849, 0.08811, 0.1849, 0.08333, 0.1849, 0.08333, 0.1849, 0.08811, 0.0947, 0.05491, 0.08969, 0.05306, 0.08969, 0.04827, 0.09469, 0.05012, 0.2152, 0.2667, 0.2152, 0.6665, 0.2001, 0.6665, 0.2001, 0.2667, 0.08969, 0.1578, 0.08969, 0.07568, 0.08969, 0.07148, 0.08969, 0.05306, 0.0947, 0.05491, 0.09444, 0.1605, 0.0, 1.0, 0.0, 1.0, 0.0, 1.0, 0.0, 1.0, 0.08969, 0.07148, 0.08969, 0.07568, 0.003173, 0.04463, 0.003131, 0.04069, 0.003131, 0.04069, 0.003173, 0.04463, 4.172e-05, 0.04463, 0.0, 0.04069, 4.172e-05, 0.04463, 0.003173, 0.04463, 0.003173, 0.1171, 4.172e-05, 0.1197, 4.172e-05, 0.1197, 0.003173, 0.1171, 0.08969, 0.1578, 0.08458, 0.1603, 0.08969, 0.1578, 0.09444, 0.1605, 0.2256, 0.2351, 0.2273, 0.2361, 0.2273, 0.2397, 0.2253, 0.2386, 0.08993, 0.1633, 0.08458, 0.1603, 0.08969, 0.1578, 0.003173, 0.1171, 0.003173, 0.04463, 0.08969, 0.07568, 0.08969, 0.07568, 0.2275, 0.2667, 0.2255, 0.2667, 0.2255, 0.2656, 0.2253, 0.2386, 0.2273, 0.2397, 0.2255, 0.2667, 0.2275, 0.2667, 0.3283, 0.2668, 0.3331, 0.6662, 0.2152, 0.6665, 0.2152, 0.2667, 0.2152, 0.2667, 0.2001, 0.2667, 0.2001, 0.2655, 0.2152, 0.2655, 0.2255, 0.2656, 0.2255, 0.2667, 0.2273, 0.2397, 0.2273, 0.2361, 0.3267, 0.237, 0.3283, 0.2668, 0.2275, 0.2667, 0.2877, 0.1009, 0.2899, 0.1073, 0.2858, 0.1107, 0.2828, 0.1045, 0.2899, 0.1073, 0.3252, 0.07839, 0.3256, 0.1802, 0.3262, 0.1892, 0.3267, 0.237, 0.2273, 0.2361, 0.2256, 0.2351, 0.09444, 0.1605, 0.0947, 0.05491, 0.1849, 0.08811, 0.2877, 0.005771, 0.2877, 0.1009, 1.0, 0.09592, 1.0, 0.1003, 0.4228, 0.08784, 0.422, 0.08388, 0.4415, 0.1802, 1.0, 0.1802, 1.0, 0.1983, 0.4408, 0.1897, 0.4408, 0.1897, 1.0, 0.1983, 1.0, 1.0, 0.3427, 1.0, 0.3331, 0.6662, 0.3283, 0.2668, 0.3267, 0.237, 0.3262, 0.1892, 0.4415, 0.1802, 0.4228, 0.08784, 1.0, 0.1003, 1.0, 0.1802])
me_plane_001.materials.append(mat_material)
me_plane_001.use_remesh_preserve_volume = False
me_plane_001.use_remesh_preserve_attributes = False
me_plane_001.use_mirror_vertex_groups = False
me_plane_001.update()
me_plane = bpy.data.meshes.new('Plane')
me_plane.from_pydata([(6.487, -0.8129, -2.083e-08), (5.217, -0.8129, -2.083e-08), (9.323, 0.05103, 2.083e-08), (1.237, 0.05103, 2.083e-08), (9.323, -0.8129, -2.083e-08), (1.237, -0.8129, -2.083e-08), (5.217, 0.05103, 2.083e-08), (6.493, 0.05103, 2.083e-08), (6.49, -0.1038, -1.468e-08), (5.217, -0.1014, -1.481e-08), (6.487, -0.9919, -1.135e-08), (9.323, -0.9365, -1.428e-08), (5.217, -1.034, -9.133e-09), (1.237, -1.108, -5.204e-09), (-0.9876, -0.8129, -2.083e-08), (-0.9876, -1.136, -3.707e-09), (9.323, 0.006556, -2.053e-08), (1.237, 0.02127, -2.131e-08), (5.217, 0.00672, 1.318e-09), (6.491, 0.003041, 1.513e-09)], [(16, 19), (18, 19), (17, 18)], [(2, 7, 19, 8, 0, 4, 16), (9, 8, 19, 7, 6, 18), (5, 1, 9, 18, 6, 3, 17), (4, 0, 10, 11), (1, 5, 13, 12), (13, 5, 14, 15)])
me_plane.use_remesh_preserve_volume = False
me_plane.use_remesh_preserve_attributes = False
me_plane.use_mirror_vertex_groups = False
me_plane.update()

# ---- objects
ob_plane_013 = bpy.data.objects.new('Plane.013', me_plane_019)
ob_plane_012 = bpy.data.objects.new('Plane.012', me_plane_018)
ob_plane_011 = bpy.data.objects.new('Plane.011', me_plane_017)
ob_plane_010 = bpy.data.objects.new('Plane.010', me_plane_016)
ob_plane_009 = bpy.data.objects.new('Plane.009', me_plane_015)
ob_plane_008 = bpy.data.objects.new('Plane.008', me_plane_014)
ob_plane_007 = bpy.data.objects.new('Plane.007', me_plane_013)
ob_plane_006 = bpy.data.objects.new('Plane.006', me_plane_012)
ob_plane_005 = bpy.data.objects.new('Plane.005', me_plane_011)
ob_plane_004 = bpy.data.objects.new('Plane.004', me_plane_010)
ob_plane_003 = bpy.data.objects.new('Plane.003', me_plane_009)
ob_plane_002 = bpy.data.objects.new('Plane.002', me_plane_008)
ob_plane_001 = bpy.data.objects.new('Plane.001', me_plane_007)
ob_plane = bpy.data.objects.new('Plane', me_plane_006)
ob_right_roof = bpy.data.objects.new('right_roof', me_plane_005)
ob_right_building = bpy.data.objects.new('right_building', me_plane_004)
ob_middle_roof = bpy.data.objects.new('middle_roof', me_plane_003)
ob_middle_building = bpy.data.objects.new('middle_building', me_plane_002)
ob_building001_left = bpy.data.objects.new('Building001_Left', me_plane_001)
ob_gate_building = bpy.data.objects.new('Gate_Building', me_plane)

# ---- transforms, parenting, visibility, modifiers, constraints
ob_plane_013.location = (-0.4766, 1.501e-07, -0.3499)
ob_plane_013.rotation_euler = (1.571, -0.0, 0.0)
ob_plane_013.scale = (5.0, 0.5542, 0.5542)
ob_plane_013.lineart.crease_threshold = 0.0
ob_plane_012.location = (-1.639, -5.358e-08, 0.5447)
ob_plane_012.rotation_euler = (1.571, -0.0, 0.0)
ob_plane_012.scale = (0.4001, 0.5622, 0.4001)
ob_plane_012.lineart.crease_threshold = 0.0
ob_plane_011.location = (-4.964, 8.641e-06, 1.501)
ob_plane_011.rotation_euler = (1.571, 0.01282, 1.722e-09)
ob_plane_011.scale = (0.1747, 0.2348, 0.1747)
ob_plane_011.lineart.crease_threshold = 0.0
ob_plane_010.location = (-4.723, 8.491e-06, 2.594)
ob_plane_010.rotation_euler = (1.571, 0.01282, 1.722e-09)
ob_plane_010.scale = (0.1747, 0.2348, 0.1747)
ob_plane_010.lineart.crease_threshold = 0.0
ob_plane_009.location = (-1.847, 8.494e-06, 2.819)
ob_plane_009.rotation_euler = (1.571, -0.0, 0.0)
ob_plane_009.scale = (0.1993, 0.1993, 0.1993)
ob_plane_009.lineart.crease_threshold = 0.0
ob_plane_008.location = (-0.6635, 8.494e-06, 2.819)
ob_plane_008.rotation_euler = (1.571, -0.0, 0.0)
ob_plane_008.scale = (0.1993, 0.1993, 0.1993)
ob_plane_008.lineart.crease_threshold = 0.0
ob_plane_007.location = (-2.876, 8.593e-06, 1.834)
ob_plane_007.rotation_euler = (1.571, 0.01282, 1.722e-09)
ob_plane_007.scale = (0.1747, 0.2348, 0.1747)
ob_plane_007.lineart.crease_threshold = 0.0
ob_plane_006.location = (-1.718, 8.595e-06, 1.815)
ob_plane_006.rotation_euler = (1.571, 0.01282, 1.722e-09)
ob_plane_006.scale = (0.1747, 0.2348, 0.1747)
ob_plane_006.lineart.crease_threshold = 0.0
ob_plane_005.location = (-0.6291, 8.595e-06, 1.815)
ob_plane_005.rotation_euler = (1.571, 0.01282, 1.722e-09)
ob_plane_005.scale = (0.1747, 0.2348, 0.1747)
ob_plane_005.lineart.crease_threshold = 0.0
ob_plane_004.location = (1.188, 8.374e-06, 3.496)
ob_plane_004.rotation_euler = (1.571, -0.0, 0.0)
ob_plane_004.scale = (0.1747, 0.2348, 0.1747)
ob_plane_004.lineart.crease_threshold = 0.0
ob_plane_003.location = (1.689, -0.03451, 2.611)
ob_plane_003.rotation_euler = (1.571, 0.02632, 3.537e-09)
ob_plane_003.scale = (0.1061, 0.1061, 0.1061)
ob_plane_003.lineart.crease_threshold = 0.0
ob_plane_002.location = (0.846, -0.03451, 2.611)
ob_plane_002.rotation_euler = (1.571, 0.0183, 2.458e-09)
ob_plane_002.scale = (0.08631, 0.08631, 0.08631)
ob_plane_002.lineart.crease_threshold = 0.0
ob_plane_001.location = (1.742, -0.03451, 1.92)
ob_plane_001.rotation_euler = (1.571, 0.02632, 3.537e-09)
ob_plane_001.scale = (0.119, 0.119, 0.119)
ob_plane_001.lineart.crease_threshold = 0.0
ob_plane.location = (1.619, -0.03451, 0.9671)
ob_plane.rotation_euler = (1.571, -0.0, 0.0)
ob_plane.scale = (0.2399, 0.2399, 0.2399)
ob_plane.lineart.crease_threshold = 0.0
ob_right_roof.location = (1.485, -1.623e-05, 3.539)
ob_right_roof.rotation_euler = (1.571, -0.0, 0.0)
ob_right_roof.scale = (1.263, 0.5635, 1.0)
ob_right_roof.lineart.crease_threshold = 0.0
ob_right_building.location = (1.517, -1.595e-05, 1.69)
ob_right_building.rotation_euler = (1.571, -0.0, 0.0)
ob_right_building.scale = (1.234, 1.394, 1.0)
ob_right_building.lineart.crease_threshold = 0.0
ob_middle_roof.location = (-1.405, -1.572e-05, 3.012)
ob_middle_roof.rotation_euler = (1.571, -0.0, 0.0)
ob_middle_roof.scale = (1.266, 0.2791, 0.3057)
ob_middle_roof.lineart.crease_threshold = 0.0
ob_middle_building.location = (-1.453, 0.04767, 1.98)
ob_middle_building.rotation_euler = (1.571, -0.0, 0.0)
ob_middle_building.scale = (1.668, 0.7097, 1.0)
ob_middle_building.lineart.crease_threshold = 0.0
ob_building001_left.location = (-4.933, 0.0301, 1.206)
ob_building001_left.rotation_euler = (1.571, -0.0, 0.0)
ob_building001_left.scale = (0.5637, 1.212, 1.0)
ob_building001_left.lineart.crease_threshold = 0.0
ob_gate_building.location = (-4.933, 0.0, 1.206)
ob_gate_building.rotation_euler = (1.571, -0.0, 0.0)
ob_gate_building.scale = (0.5637, 1.212, 1.0)
ob_gate_building.lineart.crease_threshold = 0.0

# ---- collection membership
col_collection_1.objects.link(ob_plane_013)
col_collection_1.objects.link(ob_plane_012)
col_collection_1.objects.link(ob_plane_011)
col_collection_1.objects.link(ob_plane_010)
col_collection_1.objects.link(ob_plane_009)
col_collection_1.objects.link(ob_plane_008)
col_collection_1.objects.link(ob_plane_007)
col_collection_1.objects.link(ob_plane_006)
col_collection_1.objects.link(ob_plane_005)
col_collection_1.objects.link(ob_plane_004)
col_collection_1.objects.link(ob_plane_003)
col_collection_1.objects.link(ob_plane_002)
col_collection_1.objects.link(ob_plane_001)
col_collection_1.objects.link(ob_plane)
col_collection_1.objects.link(ob_right_roof)
col_collection_1.objects.link(ob_right_building)
col_collection_1.objects.link(ob_middle_roof)
col_collection_1.objects.link(ob_middle_building)
col_collection_1.objects.link(ob_building001_left)
col_collection_1.objects.link(ob_gate_building)

# ---- scene / render settings (as saved in the file)
scene.frame_start = 1; scene.frame_end = 250; scene.frame_set(1)
scene.render.engine = 'CYCLES'
scene.render.resolution_percentage = 50
scene.render.dither_intensity = 0.0
scene.cycles.use_denoising = False
scene.cycles.samples = 128
scene.cycles.sampling_pattern = 'TABULATED_SOBOL'
scene.cycles.use_adaptive_sampling = False
scene.cycles.use_light_tree = False
scene.cycles.blur_glossy = 0.0
scene.cycles.sample_clamp_indirect = 0.0
scene.view_settings.view_transform = 'Standard'
bpy.context.view_layer.update()

# ---- added for rendering (the .blend has no active camera and no usable light): camera, sun
cam_auto = bpy.data.cameras.new('AutoCamera')
cam_auto.lens = 50.0
cam_auto.sensor_width = 36.0
cam_auto.clip_end = 1000.0
ob_auto_camera = bpy.data.objects.new('AutoCamera', cam_auto)
scene.collection.objects.link(ob_auto_camera)
ob_auto_camera.location = (8.91982, -11.6695, 9.6101)
ob_auto_camera.rotation_euler = (1.09748, -7.21219e-08, 0.694738)
scene.camera = ob_auto_camera
light_auto_sun = bpy.data.lights.new('AutoSun', 'SUN')
light_auto_sun.energy = 3.0
light_auto_sun.angle = 0.0523599
ob_auto_sun = bpy.data.objects.new('AutoSun', light_auto_sun)
scene.collection.objects.link(ob_auto_sun)
ob_auto_sun.rotation_euler = (0.872665, 0.174533, 0.523599)
bpy.context.view_layer.update()
